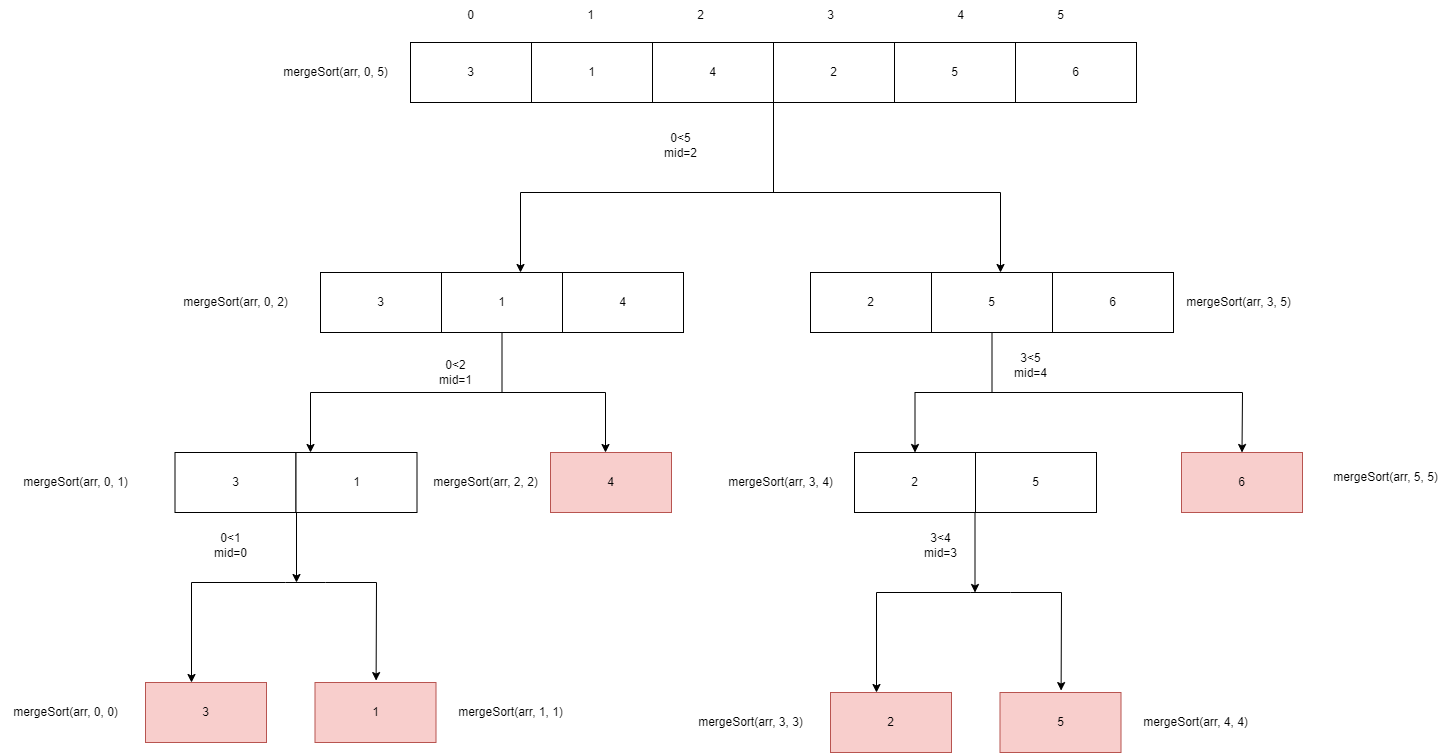

The diagram above was exported from draw.io. Its source (the exported page's mxGraphModel, read from the mxfile embedded in the PNG):
<mxGraphModel dx="976" dy="440" grid="0" gridSize="10" guides="1" tooltips="1" connect="1" arrows="1" fold="1" page="0" pageScale="1" pageWidth="827" pageHeight="1169" math="0" shadow="0">
  <root>
    <mxCell id="0" />
    <mxCell id="1" parent="0" />
    <mxCell id="qgpt9-TXUv3xz43J9nGY-1" value="3" style="rounded=0;whiteSpace=wrap;html=1;" parent="1" vertex="1">
      <mxGeometry x="130" y="50" width="121" height="60" as="geometry" />
    </mxCell>
    <mxCell id="qgpt9-TXUv3xz43J9nGY-2" value="1" style="rounded=0;whiteSpace=wrap;html=1;" parent="1" vertex="1">
      <mxGeometry x="251" y="50" width="121" height="60" as="geometry" />
    </mxCell>
    <mxCell id="qgpt9-TXUv3xz43J9nGY-3" style="edgeStyle=orthogonalEdgeStyle;rounded=0;orthogonalLoop=1;jettySize=auto;html=1;exitX=1;exitY=1;exitDx=0;exitDy=0;" parent="1" source="qgpt9-TXUv3xz43J9nGY-4" edge="1">
      <mxGeometry relative="1" as="geometry">
        <mxPoint x="240" y="280" as="targetPoint" />
        <Array as="points">
          <mxPoint x="493" y="200" />
          <mxPoint x="240" y="200" />
        </Array>
      </mxGeometry>
    </mxCell>
    <mxCell id="qgpt9-TXUv3xz43J9nGY-4" value="4" style="rounded=0;whiteSpace=wrap;html=1;" parent="1" vertex="1">
      <mxGeometry x="372" y="50" width="121" height="60" as="geometry" />
    </mxCell>
    <mxCell id="qgpt9-TXUv3xz43J9nGY-5" value="2" style="rounded=0;whiteSpace=wrap;html=1;" parent="1" vertex="1">
      <mxGeometry x="493" y="50" width="121" height="60" as="geometry" />
    </mxCell>
    <mxCell id="qgpt9-TXUv3xz43J9nGY-6" value="5" style="rounded=0;whiteSpace=wrap;html=1;" parent="1" vertex="1">
      <mxGeometry x="614" y="50" width="121" height="60" as="geometry" />
    </mxCell>
    <mxCell id="qgpt9-TXUv3xz43J9nGY-7" value="6" style="rounded=0;whiteSpace=wrap;html=1;" parent="1" vertex="1">
      <mxGeometry x="735" y="50" width="121" height="60" as="geometry" />
    </mxCell>
    <mxCell id="qgpt9-TXUv3xz43J9nGY-8" value="mergeSort(arr, 0, 5)" style="text;html=1;align=center;verticalAlign=middle;resizable=0;points=[];autosize=1;strokeColor=none;fillColor=none;" parent="1" vertex="1">
      <mxGeometry x="-10" y="65" width="130" height="30" as="geometry" />
    </mxCell>
    <mxCell id="qgpt9-TXUv3xz43J9nGY-9" value="0" style="text;html=1;align=center;verticalAlign=middle;resizable=0;points=[];autosize=1;strokeColor=none;fillColor=none;" parent="1" vertex="1">
      <mxGeometry x="175" y="8" width="30" height="30" as="geometry" />
    </mxCell>
    <mxCell id="qgpt9-TXUv3xz43J9nGY-10" value="1" style="text;html=1;align=center;verticalAlign=middle;resizable=0;points=[];autosize=1;strokeColor=none;fillColor=none;" parent="1" vertex="1">
      <mxGeometry x="295" y="8" width="30" height="30" as="geometry" />
    </mxCell>
    <mxCell id="qgpt9-TXUv3xz43J9nGY-11" value="2" style="text;html=1;align=center;verticalAlign=middle;resizable=0;points=[];autosize=1;strokeColor=none;fillColor=none;" parent="1" vertex="1">
      <mxGeometry x="405" y="8" width="30" height="30" as="geometry" />
    </mxCell>
    <mxCell id="qgpt9-TXUv3xz43J9nGY-12" value="3" style="text;html=1;align=center;verticalAlign=middle;resizable=0;points=[];autosize=1;strokeColor=none;fillColor=none;" parent="1" vertex="1">
      <mxGeometry x="535" y="8" width="30" height="30" as="geometry" />
    </mxCell>
    <mxCell id="qgpt9-TXUv3xz43J9nGY-13" value="4" style="text;html=1;align=center;verticalAlign=middle;resizable=0;points=[];autosize=1;strokeColor=none;fillColor=none;" parent="1" vertex="1">
      <mxGeometry x="665" y="8" width="30" height="30" as="geometry" />
    </mxCell>
    <mxCell id="qgpt9-TXUv3xz43J9nGY-14" value="5" style="text;html=1;align=center;verticalAlign=middle;resizable=0;points=[];autosize=1;strokeColor=none;fillColor=none;" parent="1" vertex="1">
      <mxGeometry x="765" y="8" width="30" height="30" as="geometry" />
    </mxCell>
    <mxCell id="qgpt9-TXUv3xz43J9nGY-15" value="" style="endArrow=classic;html=1;rounded=0;" parent="1" edge="1">
      <mxGeometry width="50" height="50" relative="1" as="geometry">
        <mxPoint x="490" y="200" as="sourcePoint" />
        <mxPoint x="720" y="280" as="targetPoint" />
        <Array as="points">
          <mxPoint x="720" y="200" />
        </Array>
      </mxGeometry>
    </mxCell>
    <mxCell id="qgpt9-TXUv3xz43J9nGY-16" value="3" style="rounded=0;whiteSpace=wrap;html=1;" parent="1" vertex="1">
      <mxGeometry x="40" y="280" width="121" height="60" as="geometry" />
    </mxCell>
    <mxCell id="qgpt9-TXUv3xz43J9nGY-17" style="edgeStyle=orthogonalEdgeStyle;rounded=0;orthogonalLoop=1;jettySize=auto;html=1;exitX=0.5;exitY=1;exitDx=0;exitDy=0;" parent="1" source="qgpt9-TXUv3xz43J9nGY-18" edge="1">
      <mxGeometry relative="1" as="geometry">
        <mxPoint x="30" y="460" as="targetPoint" />
      </mxGeometry>
    </mxCell>
    <mxCell id="qgpt9-TXUv3xz43J9nGY-18" value="1" style="rounded=0;whiteSpace=wrap;html=1;" parent="1" vertex="1">
      <mxGeometry x="161" y="280" width="121" height="60" as="geometry" />
    </mxCell>
    <mxCell id="qgpt9-TXUv3xz43J9nGY-19" value="4" style="rounded=0;whiteSpace=wrap;html=1;" parent="1" vertex="1">
      <mxGeometry x="282" y="280" width="121" height="60" as="geometry" />
    </mxCell>
    <mxCell id="qgpt9-TXUv3xz43J9nGY-20" value="0&amp;lt;5&lt;br&gt;mid=2" style="text;html=1;align=center;verticalAlign=middle;resizable=0;points=[];autosize=1;strokeColor=none;fillColor=none;" parent="1" vertex="1">
      <mxGeometry x="370" y="133" width="60" height="40" as="geometry" />
    </mxCell>
    <mxCell id="qgpt9-TXUv3xz43J9nGY-21" value="mergeSort(arr, 0, 2)" style="text;html=1;align=center;verticalAlign=middle;resizable=0;points=[];autosize=1;strokeColor=none;fillColor=none;" parent="1" vertex="1">
      <mxGeometry x="-110" y="295" width="130" height="30" as="geometry" />
    </mxCell>
    <mxCell id="qgpt9-TXUv3xz43J9nGY-22" value="2" style="rounded=0;whiteSpace=wrap;html=1;" parent="1" vertex="1">
      <mxGeometry x="530" y="280" width="121" height="60" as="geometry" />
    </mxCell>
    <mxCell id="qgpt9-TXUv3xz43J9nGY-23" style="edgeStyle=orthogonalEdgeStyle;rounded=0;orthogonalLoop=1;jettySize=auto;html=1;" parent="1" source="qgpt9-TXUv3xz43J9nGY-24" target="qgpt9-TXUv3xz43J9nGY-34" edge="1">
      <mxGeometry relative="1" as="geometry" />
    </mxCell>
    <mxCell id="qgpt9-TXUv3xz43J9nGY-24" value="5" style="rounded=0;whiteSpace=wrap;html=1;" parent="1" vertex="1">
      <mxGeometry x="651" y="280" width="121" height="60" as="geometry" />
    </mxCell>
    <mxCell id="qgpt9-TXUv3xz43J9nGY-25" value="6" style="rounded=0;whiteSpace=wrap;html=1;" parent="1" vertex="1">
      <mxGeometry x="772" y="280" width="121" height="60" as="geometry" />
    </mxCell>
    <mxCell id="qgpt9-TXUv3xz43J9nGY-26" value="mergeSort(arr, 3, 5)" style="text;html=1;align=center;verticalAlign=middle;resizable=0;points=[];autosize=1;strokeColor=none;fillColor=none;" parent="1" vertex="1">
      <mxGeometry x="893" y="295" width="130" height="30" as="geometry" />
    </mxCell>
    <mxCell id="qgpt9-TXUv3xz43J9nGY-27" value="0&amp;lt;2&lt;br&gt;mid=1" style="text;html=1;align=center;verticalAlign=middle;resizable=0;points=[];autosize=1;strokeColor=none;fillColor=none;" parent="1" vertex="1">
      <mxGeometry x="145" y="360" width="60" height="40" as="geometry" />
    </mxCell>
    <mxCell id="qgpt9-TXUv3xz43J9nGY-28" style="edgeStyle=orthogonalEdgeStyle;rounded=0;orthogonalLoop=1;jettySize=auto;html=1;" parent="1" edge="1">
      <mxGeometry relative="1" as="geometry">
        <mxPoint x="16" y="590" as="targetPoint" />
        <mxPoint x="16" y="520" as="sourcePoint" />
      </mxGeometry>
    </mxCell>
    <mxCell id="qgpt9-TXUv3xz43J9nGY-29" value="3" style="rounded=0;whiteSpace=wrap;html=1;" parent="1" vertex="1">
      <mxGeometry x="-105.5" y="460" width="121" height="60" as="geometry" />
    </mxCell>
    <mxCell id="qgpt9-TXUv3xz43J9nGY-30" value="1" style="rounded=0;whiteSpace=wrap;html=1;" parent="1" vertex="1">
      <mxGeometry x="15.5" y="460" width="121" height="60" as="geometry" />
    </mxCell>
    <mxCell id="qgpt9-TXUv3xz43J9nGY-31" value="" style="endArrow=classic;html=1;rounded=0;" parent="1" edge="1">
      <mxGeometry width="50" height="50" relative="1" as="geometry">
        <mxPoint x="145" y="400" as="sourcePoint" />
        <mxPoint x="325" y="460" as="targetPoint" />
        <Array as="points">
          <mxPoint x="325" y="400" />
        </Array>
      </mxGeometry>
    </mxCell>
    <mxCell id="qgpt9-TXUv3xz43J9nGY-32" value="4" style="rounded=0;whiteSpace=wrap;html=1;fillColor=#f8cecc;strokeColor=#b85450;" parent="1" vertex="1">
      <mxGeometry x="270" y="460" width="121" height="60" as="geometry" />
    </mxCell>
    <mxCell id="qgpt9-TXUv3xz43J9nGY-33" value="" style="edgeStyle=orthogonalEdgeStyle;rounded=0;orthogonalLoop=1;jettySize=auto;html=1;" parent="1" edge="1">
      <mxGeometry relative="1" as="geometry">
        <mxPoint x="694.5" y="520" as="sourcePoint" />
        <mxPoint x="694.5" y="600" as="targetPoint" />
      </mxGeometry>
    </mxCell>
    <mxCell id="qgpt9-TXUv3xz43J9nGY-34" value="2" style="rounded=0;whiteSpace=wrap;html=1;" parent="1" vertex="1">
      <mxGeometry x="574" y="460" width="121" height="60" as="geometry" />
    </mxCell>
    <mxCell id="qgpt9-TXUv3xz43J9nGY-35" value="5" style="rounded=0;whiteSpace=wrap;html=1;" parent="1" vertex="1">
      <mxGeometry x="695" y="460" width="121" height="60" as="geometry" />
    </mxCell>
    <mxCell id="qgpt9-TXUv3xz43J9nGY-36" value="6" style="rounded=0;whiteSpace=wrap;html=1;fillColor=#f8cecc;strokeColor=#b85450;" parent="1" vertex="1">
      <mxGeometry x="901" y="460" width="121" height="60" as="geometry" />
    </mxCell>
    <mxCell id="qgpt9-TXUv3xz43J9nGY-37" value="" style="endArrow=classic;html=1;rounded=0;entryX=0.5;entryY=0;entryDx=0;entryDy=0;" parent="1" target="qgpt9-TXUv3xz43J9nGY-36" edge="1">
      <mxGeometry width="50" height="50" relative="1" as="geometry">
        <mxPoint x="784" y="400" as="sourcePoint" />
        <mxPoint x="844" y="370" as="targetPoint" />
        <Array as="points">
          <mxPoint x="710" y="400" />
          <mxPoint x="962" y="400" />
        </Array>
      </mxGeometry>
    </mxCell>
    <mxCell id="qgpt9-TXUv3xz43J9nGY-38" value="mergeSort(arr, 0, 1)" style="text;html=1;align=center;verticalAlign=middle;resizable=0;points=[];autosize=1;strokeColor=none;fillColor=none;" parent="1" vertex="1">
      <mxGeometry x="-270" y="475" width="130" height="30" as="geometry" />
    </mxCell>
    <mxCell id="qgpt9-TXUv3xz43J9nGY-39" value="mergeSort(arr, 2, 2)" style="text;html=1;align=center;verticalAlign=middle;resizable=0;points=[];autosize=1;strokeColor=none;fillColor=none;" parent="1" vertex="1">
      <mxGeometry x="140" y="475" width="130" height="30" as="geometry" />
    </mxCell>
    <mxCell id="qgpt9-TXUv3xz43J9nGY-40" value="mergeSort(arr, 3, 4)" style="text;html=1;align=center;verticalAlign=middle;resizable=0;points=[];autosize=1;strokeColor=none;fillColor=none;" parent="1" vertex="1">
      <mxGeometry x="435" y="475" width="130" height="30" as="geometry" />
    </mxCell>
    <mxCell id="qgpt9-TXUv3xz43J9nGY-41" value="mergeSort(arr, 5, 5)" style="text;html=1;align=center;verticalAlign=middle;resizable=0;points=[];autosize=1;strokeColor=none;fillColor=none;" parent="1" vertex="1">
      <mxGeometry x="1040" y="470" width="130" height="30" as="geometry" />
    </mxCell>
    <mxCell id="qgpt9-TXUv3xz43J9nGY-42" value="3&amp;lt;5&lt;br&gt;mid=4" style="text;html=1;align=center;verticalAlign=middle;resizable=0;points=[];autosize=1;strokeColor=none;fillColor=none;" parent="1" vertex="1">
      <mxGeometry x="720" y="353" width="60" height="40" as="geometry" />
    </mxCell>
    <mxCell id="qgpt9-TXUv3xz43J9nGY-43" value="2" style="rounded=0;whiteSpace=wrap;html=1;fillColor=#f8cecc;strokeColor=#b85450;" parent="1" vertex="1">
      <mxGeometry x="550" y="700" width="121" height="60" as="geometry" />
    </mxCell>
    <mxCell id="qgpt9-TXUv3xz43J9nGY-44" value="5" style="rounded=0;whiteSpace=wrap;html=1;fillColor=#f8cecc;strokeColor=#b85450;" parent="1" vertex="1">
      <mxGeometry x="719.5" y="700" width="121" height="60" as="geometry" />
    </mxCell>
    <mxCell id="qgpt9-TXUv3xz43J9nGY-45" value="" style="endArrow=classic;html=1;rounded=0;entryX=0.505;entryY=-0.032;entryDx=0;entryDy=0;entryPerimeter=0;" parent="1" target="qgpt9-TXUv3xz43J9nGY-44" edge="1">
      <mxGeometry width="50" height="50" relative="1" as="geometry">
        <mxPoint x="690" y="600" as="sourcePoint" />
        <mxPoint x="881.5" y="670" as="targetPoint" />
        <Array as="points">
          <mxPoint x="730" y="600" />
          <mxPoint x="781" y="600" />
        </Array>
      </mxGeometry>
    </mxCell>
    <mxCell id="qgpt9-TXUv3xz43J9nGY-46" style="edgeStyle=orthogonalEdgeStyle;rounded=0;orthogonalLoop=1;jettySize=auto;html=1;" parent="1" edge="1">
      <mxGeometry relative="1" as="geometry">
        <mxPoint x="690" y="600" as="sourcePoint" />
        <mxPoint x="596" y="700" as="targetPoint" />
      </mxGeometry>
    </mxCell>
    <mxCell id="qgpt9-TXUv3xz43J9nGY-47" value="mergeSort(arr, 3, 3)" style="text;html=1;align=center;verticalAlign=middle;resizable=0;points=[];autosize=1;strokeColor=none;fillColor=none;" parent="1" vertex="1">
      <mxGeometry x="405" y="715" width="130" height="30" as="geometry" />
    </mxCell>
    <mxCell id="qgpt9-TXUv3xz43J9nGY-48" value="3&amp;lt;4&lt;br&gt;mid=3" style="text;html=1;align=center;verticalAlign=middle;resizable=0;points=[];autosize=1;strokeColor=none;fillColor=none;" parent="1" vertex="1">
      <mxGeometry x="630" y="533" width="60" height="40" as="geometry" />
    </mxCell>
    <mxCell id="qgpt9-TXUv3xz43J9nGY-49" value="mergeSort(arr, 4, 4)" style="text;html=1;align=center;verticalAlign=middle;resizable=0;points=[];autosize=1;strokeColor=none;fillColor=none;" parent="1" vertex="1">
      <mxGeometry x="850" y="715" width="130" height="30" as="geometry" />
    </mxCell>
    <mxCell id="qgpt9-TXUv3xz43J9nGY-50" value="3" style="rounded=0;whiteSpace=wrap;html=1;fillColor=#f8cecc;strokeColor=#b85450;" parent="1" vertex="1">
      <mxGeometry x="-135" y="690" width="121" height="60" as="geometry" />
    </mxCell>
    <mxCell id="qgpt9-TXUv3xz43J9nGY-51" value="1" style="rounded=0;whiteSpace=wrap;html=1;fillColor=#f8cecc;strokeColor=#b85450;" parent="1" vertex="1">
      <mxGeometry x="34.5" y="690" width="121" height="60" as="geometry" />
    </mxCell>
    <mxCell id="qgpt9-TXUv3xz43J9nGY-52" value="" style="endArrow=classic;html=1;rounded=0;entryX=0.505;entryY=-0.032;entryDx=0;entryDy=0;entryPerimeter=0;" parent="1" target="qgpt9-TXUv3xz43J9nGY-51" edge="1">
      <mxGeometry width="50" height="50" relative="1" as="geometry">
        <mxPoint x="5" y="590" as="sourcePoint" />
        <mxPoint x="196.5" y="660" as="targetPoint" />
        <Array as="points">
          <mxPoint x="45" y="590" />
          <mxPoint x="96" y="590" />
        </Array>
      </mxGeometry>
    </mxCell>
    <mxCell id="qgpt9-TXUv3xz43J9nGY-53" style="edgeStyle=orthogonalEdgeStyle;rounded=0;orthogonalLoop=1;jettySize=auto;html=1;" parent="1" edge="1">
      <mxGeometry relative="1" as="geometry">
        <mxPoint x="5" y="590" as="sourcePoint" />
        <mxPoint x="-89" y="690" as="targetPoint" />
      </mxGeometry>
    </mxCell>
    <mxCell id="qgpt9-TXUv3xz43J9nGY-54" value="mergeSort(arr, 0, 0)" style="text;html=1;align=center;verticalAlign=middle;resizable=0;points=[];autosize=1;strokeColor=none;fillColor=none;" parent="1" vertex="1">
      <mxGeometry x="-280" y="705" width="130" height="30" as="geometry" />
    </mxCell>
    <mxCell id="qgpt9-TXUv3xz43J9nGY-55" value="mergeSort(arr, 1, 1)" style="text;html=1;align=center;verticalAlign=middle;resizable=0;points=[];autosize=1;strokeColor=none;fillColor=none;" parent="1" vertex="1">
      <mxGeometry x="165" y="705" width="130" height="30" as="geometry" />
    </mxCell>
    <mxCell id="qgpt9-TXUv3xz43J9nGY-56" value="0&amp;lt;1&lt;br&gt;mid=0" style="text;html=1;align=center;verticalAlign=middle;resizable=0;points=[];autosize=1;strokeColor=none;fillColor=none;" parent="1" vertex="1">
      <mxGeometry x="-80" y="533" width="60" height="40" as="geometry" />
    </mxCell>
  </root>
</mxGraphModel>